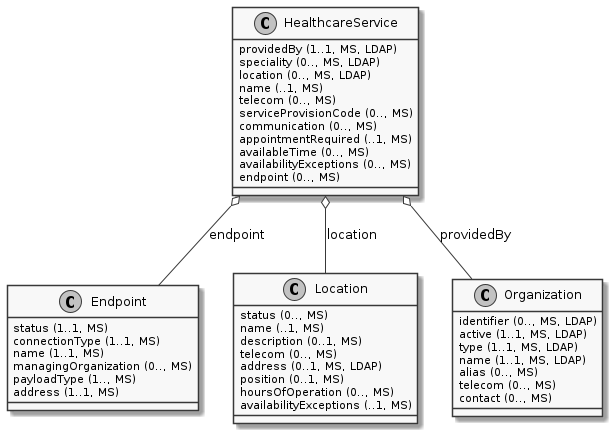

The diagram above was rendered by PlantUML. Its source (embedded in the PNG):
@startuml ClassDiagram.HealthcareService
skinparam monochrome true
class HealthcareService {
  {field} providedBy (1..1, MS, LDAP)
  {field} speciality (0.., MS, LDAP)
  {field} location (0.., MS, LDAP)
  {field} name (..1, MS)
  {field} telecom (0.., MS)
  {field} serviceProvisionCode (0.., MS)
  {field} communication (0.., MS)
  {field} appointmentRequired (..1, MS)
  {field} availableTime (0.., MS)
  {field} availabilityExceptions (0.., MS)
  {field} endpoint (0.., MS)
}
class Endpoint {
  {field} status (1..1, MS)
  {field} connectionType (1..1, MS)
  {field} name (1..1, MS)
  {field} managingOrganization (0.., MS)
  {field} payloadType (1.., MS)
  {field} address (1..1, MS)
}
class Location {
  {field} status (0.., MS)
  {field} name (..1, MS)
  {field} description (0..1, MS)
  {field} telecom (0.., MS)
  {field} address (0..1, MS, LDAP)
  {field} position (0..1, MS)
  {field} hoursOfOperation (0.., MS)
  {field} availabilityExceptions (..1, MS)
}
class Organization {
  {field} identifier (0.., MS, LDAP)
  {field} active (1..1, MS, LDAP)
  {field} type (1..1, MS, LDAP)
  {field} name (1..1, MS, LDAP)
  {field} alias (0.., MS)
  {field} telecom (0.., MS)
  {field} contact (0.., MS)
}

HealthcareService o-- Organization: providedBy
HealthcareService o-- Endpoint: endpoint
HealthcareService o-- Location: location

@enduml